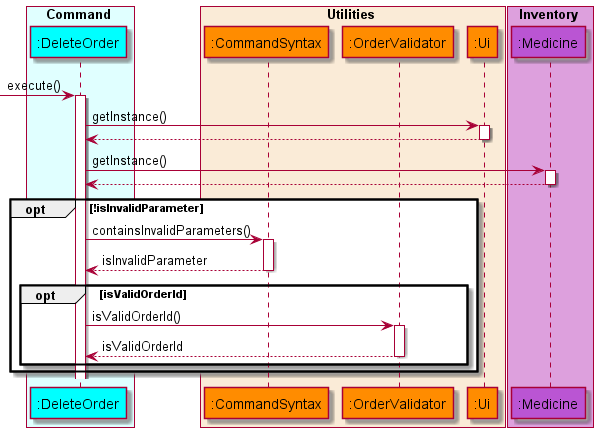

The diagram above was rendered by PlantUML. Its source (embedded in the PNG):
@startuml UpdateStockSequenceDiagram
'https://plantuml.com/sequence-diagram

!include style.puml

box Command COLOR_COMMAND_BOX
    participant ":DeleteOrder" as deleteorder COLOR_COMMAND
end box

box Utilities COLOR_UTILITIES_BOX
    participant ":CommandSyntax" as commandsyntax COLOR_UTILITIES
    participant ":OrderValidator" as ordervalidator COLOR_UTILITIES
    participant ":Ui" as ui COLOR_UTILITIES
end box

box Inventory COLOR_INVENTORY_BOX
    participant ":Medicine" as medicine COLOR_INVENTORY
end box
autoactivate on

-> deleteorder: execute()
   deleteorder -> ui: getInstance()
   deleteorder <-- ui
   deleteorder -> medicine : getInstance()
   deleteorder <-- medicine

opt !isInvalidParameter
deleteorder -> commandsyntax : containsInvalidParameters()
deleteorder <-- commandsyntax : isInvalidParameter
    opt isValidOrderId
    deleteorder -> ordervalidator : isValidOrderId()
    deleteorder <-- ordervalidator : isValidOrderId

    end
end


@enduml